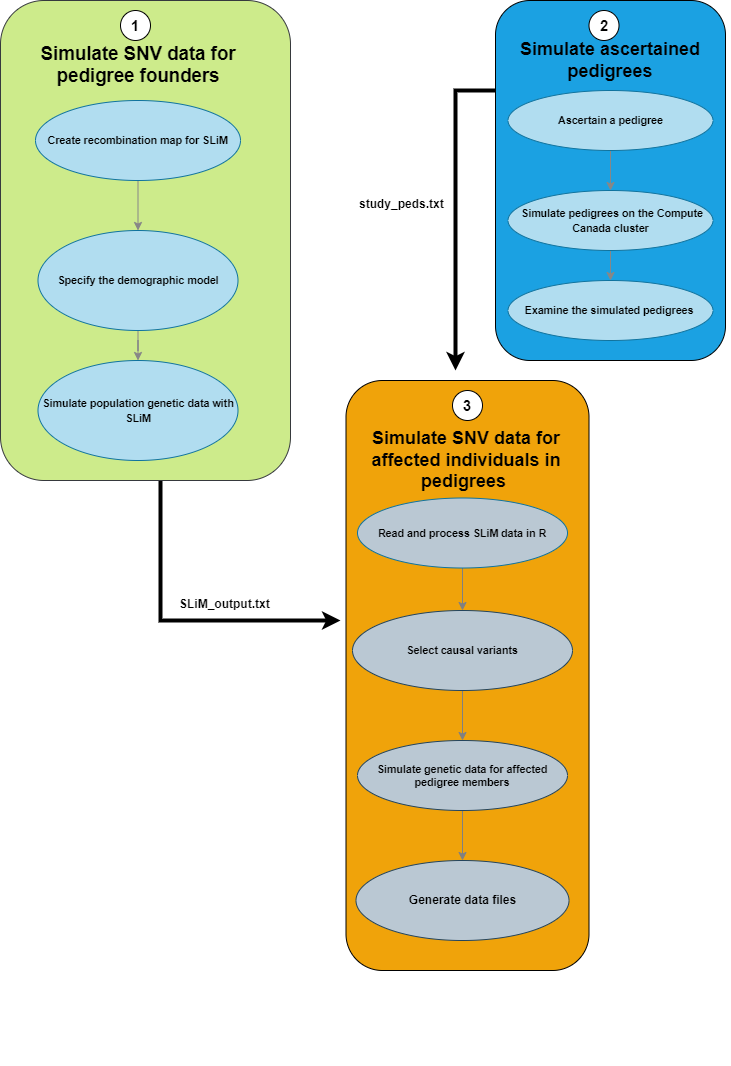

The diagram above was exported from draw.io. Its source (the exported page's mxGraphModel, read from the mxfile embedded in the PNG):
<mxGraphModel dx="782" dy="3910" grid="1" gridSize="10" guides="1" tooltips="1" connect="1" arrows="1" fold="1" page="1" pageScale="1" pageWidth="827" pageHeight="1169" math="0" shadow="0">
  <root>
    <mxCell id="0" />
    <mxCell id="1" parent="0" />
    <mxCell id="VVen2beVnEoN7JHQ0kmD-50" value="" style="edgeStyle=orthogonalEdgeStyle;rounded=0;sketch=0;orthogonalLoop=1;jettySize=auto;html=1;fontColor=#46495D;strokeColor=#000000;strokeWidth=4;fillColor=#B2C9AB;" parent="1" source="VVen2beVnEoN7JHQ0kmD-4" edge="1">
      <mxGeometry relative="1" as="geometry">
        <mxPoint x="390" y="-2870" as="targetPoint" />
        <Array as="points">
          <mxPoint x="210" y="-2870" />
        </Array>
      </mxGeometry>
    </mxCell>
    <mxCell id="VVen2beVnEoN7JHQ0kmD-4" value="" style="rounded=1;whiteSpace=wrap;html=1;fillColor=#cdeb8b;strokeColor=#36393d;" parent="1" vertex="1">
      <mxGeometry x="50" y="-3490" width="290" height="480" as="geometry" />
    </mxCell>
    <mxCell id="VVen2beVnEoN7JHQ0kmD-5" value="&lt;font color=&quot;#000000&quot;&gt;&lt;br&gt;&lt;br&gt;&lt;span id=&quot;docs-internal-guid-2a51296b-7fff-334c-f111-c8a10474e36f&quot;&gt;&lt;span style=&quot;font-size: 14pt ; font-family: &amp;#34;arial&amp;#34; ; background-color: transparent ; font-style: normal ; font-variant: normal ; text-decoration: none ; vertical-align: baseline&quot;&gt;Simulate SNV data for pedigree founders&lt;/span&gt;&lt;/span&gt;&lt;br&gt;&lt;/font&gt;" style="text;html=1;strokeColor=none;fillColor=none;align=center;verticalAlign=middle;whiteSpace=wrap;rounded=0;sketch=0;fontColor=#46495D;fontStyle=1" parent="1" vertex="1">
      <mxGeometry x="67.5" y="-3460" width="240" height="40" as="geometry" />
    </mxCell>
    <mxCell id="3YZ54m7wEAOjfowOSfxY-11" value="" style="edgeStyle=orthogonalEdgeStyle;rounded=0;orthogonalLoop=1;jettySize=auto;html=1;strokeColor=#878787;" parent="1" source="VVen2beVnEoN7JHQ0kmD-8" target="3YZ54m7wEAOjfowOSfxY-10" edge="1">
      <mxGeometry relative="1" as="geometry" />
    </mxCell>
    <mxCell id="VVen2beVnEoN7JHQ0kmD-8" value="&lt;span id=&quot;docs-internal-guid-bc82a0bd-7fff-cec2-14e7-e71f87a1e16f&quot;&gt;&lt;span style=&quot;background-color: transparent ; vertical-align: baseline&quot;&gt;&lt;span id=&quot;docs-internal-guid-c6636461-7fff-0a89-edd0-ae317dbcf1ce&quot;&gt;&lt;span style=&quot;font-size: 8pt ; font-family: &amp;#34;arial&amp;#34; ; background-color: transparent ; font-weight: 700 ; vertical-align: baseline&quot;&gt;Specify the demographic model&lt;/span&gt;&lt;/span&gt;&lt;br&gt;&lt;/span&gt;&lt;/span&gt;" style="ellipse;whiteSpace=wrap;html=1;rounded=0;sketch=0;strokeColor=#10739e;fillColor=#b1ddf0;" parent="1" vertex="1">
      <mxGeometry x="87.5" y="-3260" width="200" height="100" as="geometry" />
    </mxCell>
    <mxCell id="3YZ54m7wEAOjfowOSfxY-7" value="" style="edgeStyle=orthogonalEdgeStyle;rounded=0;orthogonalLoop=1;jettySize=auto;html=1;strokeColor=#878787;" parent="1" source="VVen2beVnEoN7JHQ0kmD-10" target="VVen2beVnEoN7JHQ0kmD-8" edge="1">
      <mxGeometry relative="1" as="geometry" />
    </mxCell>
    <mxCell id="VVen2beVnEoN7JHQ0kmD-10" value="&lt;b style=&quot;font-weight: normal&quot; id=&quot;docs-internal-guid-c6636461-7fff-0a89-edd0-ae317dbcf1ce&quot;&gt;&lt;span style=&quot;font-size: 8pt ; font-family: &amp;#34;arial&amp;#34; ; color: rgb(0 , 0 , 0) ; background-color: transparent ; font-weight: 700 ; font-style: normal ; font-variant: normal ; text-decoration: none ; vertical-align: baseline&quot;&gt;&lt;b&gt;Create recombination map for SLiM&lt;/b&gt;&lt;br&gt;&lt;/span&gt;&lt;/b&gt;" style="ellipse;whiteSpace=wrap;html=1;rounded=0;sketch=0;strokeColor=#10739e;fillColor=#b1ddf0;" parent="1" vertex="1">
      <mxGeometry x="85" y="-3390" width="205" height="80" as="geometry" />
    </mxCell>
    <mxCell id="VVen2beVnEoN7JHQ0kmD-48" value="" style="edgeStyle=orthogonalEdgeStyle;rounded=0;sketch=0;orthogonalLoop=1;jettySize=auto;html=1;fontColor=#46495D;strokeColor=#000000;strokeWidth=4;fillColor=#B2C9AB;" parent="1" source="VVen2beVnEoN7JHQ0kmD-14" edge="1">
      <mxGeometry relative="1" as="geometry">
        <mxPoint x="505" y="-3120" as="targetPoint" />
        <Array as="points">
          <mxPoint x="505" y="-3400" />
        </Array>
      </mxGeometry>
    </mxCell>
    <mxCell id="VVen2beVnEoN7JHQ0kmD-14" value="" style="rounded=1;whiteSpace=wrap;html=1;fillColor=#1ba1e2;fontColor=#ffffff;" parent="1" vertex="1">
      <mxGeometry x="545" y="-3490" width="230" height="360" as="geometry" />
    </mxCell>
    <mxCell id="VVen2beVnEoN7JHQ0kmD-15" value="&lt;font color=&quot;#000000&quot;&gt;&lt;b style=&quot;font-size: 18px&quot;&gt;Simulate ascertained pedigrees&lt;/b&gt;&lt;/font&gt;" style="text;html=1;strokeColor=none;fillColor=none;align=center;verticalAlign=middle;whiteSpace=wrap;rounded=0;sketch=0;fontColor=#46495D;" parent="1" vertex="1">
      <mxGeometry x="540" y="-3450" width="240" height="40" as="geometry" />
    </mxCell>
    <mxCell id="VVen2beVnEoN7JHQ0kmD-24" value="" style="rounded=1;whiteSpace=wrap;html=1;fillColor=#f0a30a;fontColor=#000000;" parent="1" vertex="1">
      <mxGeometry x="395.5" y="-3110" width="243" height="590" as="geometry" />
    </mxCell>
    <mxCell id="VVen2beVnEoN7JHQ0kmD-25" value="&lt;font style=&quot;font-size: 18px&quot; color=&quot;#000000&quot;&gt;&lt;b style=&quot;line-height: 100%&quot;&gt;Simulate SNV data for affected individuals in pedigrees&amp;nbsp;&lt;/b&gt;&lt;/font&gt;" style="text;html=1;strokeColor=none;fillColor=none;align=center;verticalAlign=middle;whiteSpace=wrap;rounded=0;sketch=0;fontColor=#46495D;" parent="1" vertex="1">
      <mxGeometry x="395.5" y="-3050" width="240" height="40" as="geometry" />
    </mxCell>
    <mxCell id="Pm3SDC21bJFZ2DAvaH_M-2" value="" style="edgeStyle=orthogonalEdgeStyle;rounded=0;orthogonalLoop=1;jettySize=auto;html=1;strokeColor=#808080;" parent="1" source="VVen2beVnEoN7JHQ0kmD-27" target="VVen2beVnEoN7JHQ0kmD-28" edge="1">
      <mxGeometry relative="1" as="geometry">
        <Array as="points">
          <mxPoint x="510" y="-2870" />
          <mxPoint x="510" y="-2870" />
        </Array>
      </mxGeometry>
    </mxCell>
    <mxCell id="VVen2beVnEoN7JHQ0kmD-27" value="&lt;font color=&quot;#000000&quot; face=&quot;arial&quot;&gt;&lt;span style=&quot;font-size: 10.666px&quot;&gt;&lt;b&gt;Select&lt;/b&gt;&lt;/span&gt;&lt;b style=&quot;font-size: 10.666px&quot;&gt;&amp;nbsp;causal variants&lt;/b&gt;&lt;br&gt;&lt;/font&gt;" style="ellipse;whiteSpace=wrap;html=1;rounded=0;sketch=0;strokeColor=#23445d;fillColor=#bac8d3;" parent="1" vertex="1">
      <mxGeometry x="402" y="-2880" width="220" height="80" as="geometry" />
    </mxCell>
    <mxCell id="Nc6UUhfv6s7L4aI__poh-3" value="" style="edgeStyle=orthogonalEdgeStyle;rounded=0;orthogonalLoop=1;jettySize=auto;html=1;strokeColor=#808080;" parent="1" source="VVen2beVnEoN7JHQ0kmD-28" target="Nc6UUhfv6s7L4aI__poh-1" edge="1">
      <mxGeometry relative="1" as="geometry" />
    </mxCell>
    <mxCell id="VVen2beVnEoN7JHQ0kmD-28" value="&lt;font face=&quot;arial&quot;&gt;&lt;span style=&quot;font-size: 10.666px&quot;&gt;&lt;b&gt;&lt;div&gt;Simulate genetic data for affected pedigree members&lt;/div&gt;&lt;/b&gt;&lt;/span&gt;&lt;/font&gt;" style="ellipse;whiteSpace=wrap;html=1;rounded=0;sketch=0;strokeColor=#23445d;fillColor=#bac8d3;" parent="1" vertex="1">
      <mxGeometry x="407" y="-2750" width="210" height="70" as="geometry" />
    </mxCell>
    <mxCell id="3YZ54m7wEAOjfowOSfxY-10" value="&lt;span id=&quot;docs-internal-guid-051861c5-7fff-e5b0-48e0-48c7084a6f8d&quot;&gt;&lt;span style=&quot;background-color: transparent ; vertical-align: baseline&quot;&gt;&lt;font face=&quot;arial&quot;&gt;&lt;span style=&quot;font-size: 10.6667px&quot;&gt;&lt;b&gt;Simulate population genetic data with SLiM&lt;/b&gt;&lt;/span&gt;&lt;/font&gt;&lt;br&gt;&lt;/span&gt;&lt;/span&gt;" style="ellipse;whiteSpace=wrap;html=1;rounded=0;sketch=0;strokeColor=#10739e;fillColor=#b1ddf0;" parent="1" vertex="1">
      <mxGeometry x="87.5" y="-3130" width="200" height="100" as="geometry" />
    </mxCell>
    <mxCell id="Pm3SDC21bJFZ2DAvaH_M-7" style="edgeStyle=orthogonalEdgeStyle;rounded=0;orthogonalLoop=1;jettySize=auto;html=1;exitX=0.5;exitY=1;exitDx=0;exitDy=0;strokeColor=#000000;strokeWidth=4;" parent="1" edge="1">
      <mxGeometry relative="1" as="geometry">
        <mxPoint x="523.5" y="-2435" as="sourcePoint" />
        <mxPoint x="523.5" y="-2435" as="targetPoint" />
      </mxGeometry>
    </mxCell>
    <mxCell id="BZZMYESqy6UFmh3paO5j-1" value="&lt;font face=&quot;arial&quot;&gt;&lt;b&gt;SLiM_output.txt&lt;/b&gt;&lt;/font&gt;" style="text;whiteSpace=wrap;html=1;" parent="1" vertex="1">
      <mxGeometry x="227" y="-2900" width="180" height="30" as="geometry" />
    </mxCell>
    <mxCell id="AfDXIpp5APguG_zgl3qj-1" value="&lt;font style=&quot;font-size: 15px&quot;&gt;&lt;b&gt;1&lt;/b&gt;&lt;/font&gt;" style="ellipse;whiteSpace=wrap;html=1;aspect=fixed;" parent="1" vertex="1">
      <mxGeometry x="170" y="-3480" width="30" height="30" as="geometry" />
    </mxCell>
    <mxCell id="AfDXIpp5APguG_zgl3qj-2" value="&lt;font style=&quot;font-size: 15px&quot;&gt;&lt;b&gt;2&lt;/b&gt;&lt;/font&gt;" style="ellipse;whiteSpace=wrap;html=1;aspect=fixed;" parent="1" vertex="1">
      <mxGeometry x="638.5" y="-3480" width="30" height="30" as="geometry" />
    </mxCell>
    <mxCell id="AfDXIpp5APguG_zgl3qj-5" value="&lt;font style=&quot;font-size: 15px&quot;&gt;&lt;b&gt;3&lt;/b&gt;&lt;/font&gt;" style="ellipse;whiteSpace=wrap;html=1;aspect=fixed;" parent="1" vertex="1">
      <mxGeometry x="502" y="-3100" width="30" height="30" as="geometry" />
    </mxCell>
    <mxCell id="AfDXIpp5APguG_zgl3qj-8" value="" style="edgeStyle=orthogonalEdgeStyle;rounded=0;orthogonalLoop=1;jettySize=auto;html=1;strokeColor=#808080;" parent="1" source="AfDXIpp5APguG_zgl3qj-6" target="VVen2beVnEoN7JHQ0kmD-27" edge="1">
      <mxGeometry relative="1" as="geometry" />
    </mxCell>
    <mxCell id="AfDXIpp5APguG_zgl3qj-6" value="&lt;font face=&quot;arial&quot;&gt;&lt;span style=&quot;font-size: 10.6667px&quot;&gt;&lt;b&gt;Read and process SLiM data in R&lt;/b&gt;&lt;/span&gt;&lt;/font&gt;" style="ellipse;whiteSpace=wrap;html=1;rounded=0;sketch=0;strokeColor=#10739e;fillColor=#BAC8D3;" parent="1" vertex="1">
      <mxGeometry x="407" y="-2992.5" width="210" height="70" as="geometry" />
    </mxCell>
    <mxCell id="AfDXIpp5APguG_zgl3qj-9" value="&lt;font face=&quot;arial&quot;&gt;&lt;b&gt;study_peds.txt&lt;/b&gt;&lt;/font&gt;" style="text;whiteSpace=wrap;html=1;" parent="1" vertex="1">
      <mxGeometry x="407" y="-3300" width="180" height="30" as="geometry" />
    </mxCell>
    <mxCell id="Nc6UUhfv6s7L4aI__poh-1" value="&lt;b&gt;Generate data files&lt;/b&gt;&lt;br&gt;" style="ellipse;whiteSpace=wrap;html=1;fillColor=#bac8d3;strokeColor=#23445d;" parent="1" vertex="1">
      <mxGeometry x="405.5" y="-2630" width="213" height="80" as="geometry" />
    </mxCell>
    <mxCell id="jhbn565hRgTeh6VSdo3L-4" value="" style="edgeStyle=orthogonalEdgeStyle;rounded=0;orthogonalLoop=1;jettySize=auto;html=1;strokeColor=#878787;entryX=0.5;entryY=0;entryDx=0;entryDy=0;" parent="1" source="kCoYqOiZ48_KGbHoKAop-1" target="kCoYqOiZ48_KGbHoKAop-4" edge="1">
      <mxGeometry relative="1" as="geometry">
        <mxPoint x="660" y="-3310" as="targetPoint" />
      </mxGeometry>
    </mxCell>
    <mxCell id="kCoYqOiZ48_KGbHoKAop-1" value="&lt;b style=&quot;font-weight: normal&quot; id=&quot;docs-internal-guid-c6636461-7fff-0a89-edd0-ae317dbcf1ce&quot;&gt;&lt;span style=&quot;font-size: 8pt ; font-family: &amp;#34;arial&amp;#34; ; color: rgb(0 , 0 , 0) ; background-color: transparent ; font-weight: 700 ; font-style: normal ; font-variant: normal ; text-decoration: none ; vertical-align: baseline&quot;&gt;Ascertain a pedigree&lt;br&gt;&lt;/span&gt;&lt;/b&gt;" style="ellipse;whiteSpace=wrap;html=1;rounded=0;sketch=0;strokeColor=#10739e;fillColor=#b1ddf0;" parent="1" vertex="1">
      <mxGeometry x="557.5" y="-3400" width="205" height="60" as="geometry" />
    </mxCell>
    <mxCell id="DjLPlf8sdnEBGmOp74Ft-2" value="" style="edgeStyle=orthogonalEdgeStyle;rounded=0;orthogonalLoop=1;jettySize=auto;html=1;strokeColor=#878787;" parent="1" source="kCoYqOiZ48_KGbHoKAop-4" target="DjLPlf8sdnEBGmOp74Ft-1" edge="1">
      <mxGeometry relative="1" as="geometry" />
    </mxCell>
    <mxCell id="kCoYqOiZ48_KGbHoKAop-4" value="&lt;b style=&quot;font-weight: normal&quot; id=&quot;docs-internal-guid-c6636461-7fff-0a89-edd0-ae317dbcf1ce&quot;&gt;&lt;span style=&quot;font-size: 8pt ; font-family: &amp;#34;arial&amp;#34; ; color: rgb(0 , 0 , 0) ; background-color: transparent ; font-weight: 700 ; font-style: normal ; font-variant: normal ; text-decoration: none ; vertical-align: baseline&quot;&gt;&amp;nbsp;Simulate pedigrees on the Compute Canada cluster&lt;br&gt;&lt;/span&gt;&lt;/b&gt;" style="ellipse;whiteSpace=wrap;html=1;rounded=0;sketch=0;strokeColor=#10739e;fillColor=#b1ddf0;" parent="1" vertex="1">
      <mxGeometry x="557.5" y="-3300" width="205" height="60" as="geometry" />
    </mxCell>
    <mxCell id="DjLPlf8sdnEBGmOp74Ft-1" value="&lt;b style=&quot;font-weight: normal&quot; id=&quot;docs-internal-guid-c6636461-7fff-0a89-edd0-ae317dbcf1ce&quot;&gt;&lt;span style=&quot;font-size: 8pt ; font-family: &amp;#34;arial&amp;#34; ; color: rgb(0 , 0 , 0) ; background-color: transparent ; font-weight: 700 ; font-style: normal ; font-variant: normal ; text-decoration: none ; vertical-align: baseline&quot;&gt;Examine the simulated pedigrees&amp;nbsp;&lt;br&gt;&lt;/span&gt;&lt;/b&gt;" style="ellipse;whiteSpace=wrap;html=1;rounded=0;sketch=0;strokeColor=#10739e;fillColor=#b1ddf0;" parent="1" vertex="1">
      <mxGeometry x="557.5" y="-3210" width="205" height="60" as="geometry" />
    </mxCell>
  </root>
</mxGraphModel>